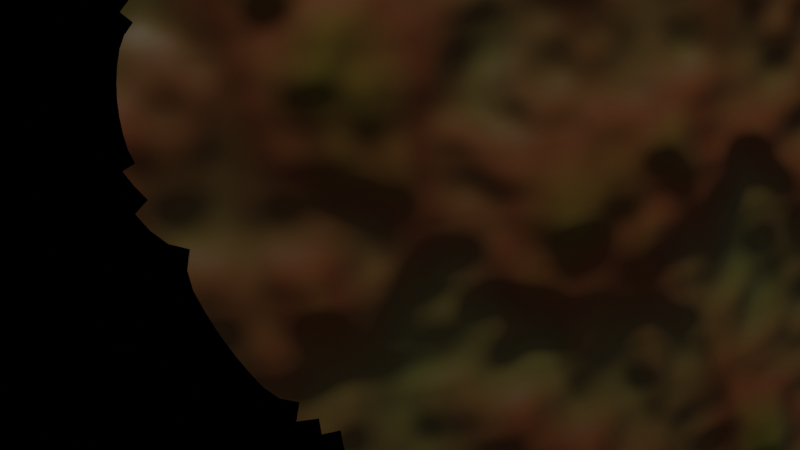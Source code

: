 # Source: Planet1Base.blend  (saved by Blender 3.3.6; exported with 4.5.12 LTS)
import bpy
from mathutils import Matrix  # noqa: F401  (used for matrix-valued properties, if any)

bpy.ops.wm.read_factory_settings(use_empty=True)
scene = bpy.context.scene
scene.name = 'Scene'

# ---- collections
col_collection = bpy.data.collections.new('Collection'); scene.collection.children.link(col_collection)

# ---- materials (node trees are filled in below, after node groups)
mat_planetsurface = bpy.data.materials.new('PlanetSurface')
mat_planetsurface.alpha_threshold = 0.0
mat_planetsurface.use_transparent_shadow = False
mat_planetsurface.roughness = 0.5
mat_planetsurface.line_color = (0.0, 0.0, 0.0, 1.0)
mat_ocean = bpy.data.materials.new('Ocean')
mat_ocean.use_transparent_shadow = False
mat_ocean2 = bpy.data.materials.new('Ocean2')
mat_ocean2.use_backface_culling = True
mat_ocean2.use_transparent_shadow = False
mat_ocean2.use_raytrace_refraction = True
mat_ocean2.use_screen_refraction = True
mat_ocean2.use_sss_translucency = True
mat_ocean2.thickness_mode = 'SLAB'
mat_ocean2.use_thickness_from_shadow = True
mat_cloud = bpy.data.materials.new('Cloud')
mat_cloud.surface_render_method = 'BLENDED'
mat_cloud.blend_method = 'BLEND'
mat_cloud.use_transparent_shadow = False
mat_cloud.use_sss_translucency = True
mat_cloud.use_thickness_from_shadow = True

# ---- node groups
ng_geometry_nodes = bpy.data.node_groups.new('Geometry Nodes', 'GeometryNodeTree')
_s = ng_geometry_nodes.interface.new_socket(name='Geometry', in_out='OUTPUT', socket_type='NodeSocketGeometry')
_s = ng_geometry_nodes.interface.new_socket(name='Geometry', in_out='INPUT', socket_type='NodeSocketGeometry')
ng_geometry_nodes.is_modifier = True
_N = ng_geometry_nodes.nodes; _L = ng_geometry_nodes.links
n0 = _N.new('GeometryNodeStoreNamedAttribute'); n0.name = 'Store Named Attribute.003'; n0.location = (95, 800)
n0.data_type = 'FLOAT_VECTOR'
n0.domain = 'CORNER'
n0.inputs[2].default_value = 'UVMap'
n1 = _N.new('GeometryNodeStoreNamedAttribute'); n1.name = 'Store Named Attribute.002'; n1.location = (279, -57)
n1.data_type = 'FLOAT_VECTOR'
n1.domain = 'CORNER'
n1.inputs[2].default_value = 'UVMap'
n2 = _N.new('GeometryNodeStoreNamedAttribute'); n2.name = 'Store Named Attribute.001'; n2.location = (341, -73)
n2.data_type = 'FLOAT_VECTOR'
n2.domain = 'CORNER'
n2.inputs[2].default_value = 'UVMap'
n3 = _N.new('GeometryNodeStoreNamedAttribute'); n3.name = 'Store Named Attribute'; n3.location = (55, -61)
n3.data_type = 'FLOAT_VECTOR'
n3.domain = 'CORNER'
n3.inputs[2].default_value = 'UVMap'
n4 = _N.new('NodeFrame'); n4.name = 'Frame'; n4.location = (-427, -63)
n4.label = 'Land'
n4.width = 1175
n5 = _N.new('NodeFrame'); n5.name = 'Frame.001'; n5.location = (-249, 261)
n5.label = 'Ocean'
n5.width = 775
n6 = _N.new('NodeFrame'); n6.name = 'Frame.002'; n6.location = (-208, 558)
n6.label = 'Core'
n6.width = 690
n7 = _N.new('NodeGroupInput'); n7.name = 'Group Input'; n7.location = (-909, 40)
n8 = _N.new('ShaderNodeValue'); n8.name = 'Value'; n8.location = (-744, 289)
n8.outputs[0].default_value = 10.0
n9 = _N.new('NodeGroupOutput'); n9.name = 'Group Output'; n9.location = (1228, 263)
n10 = _N.new('GeometryNodeDeleteGeometry'); n10.name = 'Delete Geometry'; n10.location = (480, -100)
n11 = _N.new('GeometryNodeSubdivisionSurface'); n11.name = 'Subdivision Surface'; n11.location = (250, -44)
n11.inputs[1].default_value = 3
n11.inputs[4].default_value = False
n12 = _N.new('GeometryNodeSetMaterial'); n12.name = 'Set Material'; n12.location = (739, -65)
n12.inputs[2].default_value = mat_planetsurface
n13 = _N.new('GeometryNodeSwitch'); n13.name = 'Switch'; n13.location = (1005, -30)
n14 = _N.new('ShaderNodeValToRGB'); n14.name = 'ColorRamp'; n14.location = (771, -403)
while len(n14.color_ramp.elements) > 1: n14.color_ramp.elements.remove(n14.color_ramp.elements[-1])
n14.color_ramp.elements[0].position = 0.0; n14.color_ramp.elements[0].color = (1.0, 1.0, 1.0, 1.0)
_e = n14.color_ramp.elements.new(0.5); _e.color = (0.0, 0.0, 0.0, 1.0)
n15 = _N.new('ShaderNodeRGBCurve'); n15.name = 'RGB Curves'; n15.location = (353, -337)
_c = n15.mapping.curves[3]
while len(_c.points) > 2: _c.points.remove(_c.points[-1])
_c.points[0].location = (0.0, 0.0); _c.points[0].handle_type = 'AUTO'
_c.points[1].location = (0.16364, 0.6); _c.points[1].handle_type = 'AUTO'
_p = _c.points.new(0.36364, 0.70625); _p.handle_type = 'AUTO'
_p = _c.points.new(0.52273, 0.49375); _p.handle_type = 'AUTO'
_p = _c.points.new(0.73636, 0.65); _p.handle_type = 'AUTO'
_p = _c.points.new(0.90909, 0.20625); _p.handle_type = 'AUTO'
_p = _c.points.new(1.0, 1.0); _p.handle_type = 'AUTO'
n15.mapping.update()
n16 = _N.new('GeometryNodeMeshIcoSphere'); n16.name = 'Ico Sphere'; n16.location = (30, -61)
n16.inputs[1].default_value = 5
n17 = _N.new('ShaderNodeTexNoise'); n17.name = 'Noise Texture'; n17.location = (96, -343)
n17.noise_dimensions = '4D'
n17.inputs[2].default_value = 0.03
n17.inputs[3].default_value = 3.0
n17.inputs[4].default_value = 1.0
n17.inputs[8].default_value = 0.5
n18 = _N.new('GeometryNodeMeshIcoSphere'); n18.name = 'Ico Sphere.001'; n18.location = (316, -73)
n18.inputs[1].default_value = 5
n19 = _N.new('GeometryNodeSetMaterial'); n19.name = 'Set Material.001'; n19.location = (605, -30)
n19.inputs[2].default_value = mat_ocean2
n20 = _N.new('ShaderNodeMath'); n20.name = 'Math'; n20.location = (30, -30)
n20.operation = 'SUBTRACT'
n20.inputs[1].default_value = 0.201
n21 = _N.new('ShaderNodeMath'); n21.name = 'Math.001'; n21.location = (30, -30)
n21.operation = 'SUBTRACT'
n21.inputs[1].default_value = 2.0
n22 = _N.new('GeometryNodeMeshIcoSphere'); n22.name = 'Ico Sphere.002'; n22.location = (254, -57)
n22.inputs[1].default_value = 3
n23 = _N.new('GeometryNodeSetMaterial'); n23.name = 'Set Material.002'; n23.location = (520, -50)
n23.inputs[2].default_value = mat_planetsurface
n24 = _N.new('GeometryNodeMeshIcoSphere'); n24.name = 'Ico Sphere.003'; n24.location = (70, 800)
n24.inputs[1].default_value = 5
n25 = _N.new('ShaderNodeMath'); n25.name = 'Math.002'; n25.location = (-387, 798)
n25.inputs[1].default_value = 10.0
n26 = _N.new('GeometryNodeSetMaterial'); n26.name = 'Set Material.003'; n26.location = (420, 834)
n26.inputs[2].default_value = mat_cloud
n27 = _N.new('GeometryNodeJoinGeometry'); n27.name = 'Join Geometry'; n27.location = (957, 363)
n1.parent = n6
n2.parent = n5
n3.parent = n4
n10.parent = n4
n11.parent = n4
n12.parent = n4
n13.parent = n4
n14.parent = n4
n15.parent = n4
n16.parent = n4
n17.parent = n4
n18.parent = n5
n19.parent = n5
n20.parent = n5
n21.parent = n6
n22.parent = n6
n23.parent = n6
_L.new(n11.outputs[0], n10.inputs[0])
_L.new(n27.outputs[0], n9.inputs[0])
_L.new(n17.outputs[0], n15.inputs[1])
_L.new(n15.outputs[0], n14.inputs[0])
_L.new(n14.outputs[0], n10.inputs[1])
_L.new(n3.outputs[0], n11.inputs[0])
_L.new(n10.outputs[0], n12.inputs[0])
_L.new(n12.outputs[0], n13.inputs[1])
_L.new(n20.outputs[0], n18.inputs[0])
_L.new(n8.outputs[0], n16.inputs[0])
_L.new(n8.outputs[0], n20.inputs[0])
_L.new(n13.outputs[0], n27.inputs[0])
_L.new(n19.outputs[0], n27.inputs[0])
_L.new(n2.outputs[0], n19.inputs[0])
_L.new(n8.outputs[0], n21.inputs[0])
_L.new(n21.outputs[0], n22.inputs[0])
_L.new(n1.outputs[0], n23.inputs[0])
_L.new(n25.outputs[0], n24.inputs[0])
_L.new(n0.outputs[0], n26.inputs[0])
_L.new(n23.outputs[0], n27.inputs[0])
_L.new(n16.outputs[0], n3.inputs[0])
_L.new(n16.outputs[1], n3.inputs[3])
_L.new(n18.outputs[0], n2.inputs[0])
_L.new(n18.outputs[1], n2.inputs[3])
_L.new(n22.outputs[0], n1.inputs[0])
_L.new(n22.outputs[1], n1.inputs[3])
_L.new(n24.outputs[0], n0.inputs[0])
_L.new(n24.outputs[1], n0.inputs[3])
n9.is_active_output = True

# ---- material node trees
mat_planetsurface.use_nodes = True; mat_planetsurface.node_tree.nodes.clear()
_N = mat_planetsurface.node_tree.nodes; _L = mat_planetsurface.node_tree.links
n0 = _N.new('ShaderNodeOutputMaterial'); n0.name = 'Material Output'; n0.location = (488, 292)
n1 = _N.new('ShaderNodeBsdfPrincipled'); n1.name = 'Principled BSDF'; n1.location = (196, 377)
n1.distribution = 'GGX'
n1.subsurface_method = 'RANDOM_WALK_SKIN'
n1.inputs[3].default_value = 1.45
n1.inputs[27].default_value = (0.0, 0.0, 0.0, 1.0)
n1.inputs[28].default_value = 1.0
n2 = _N.new('ShaderNodeBrightContrast'); n2.name = 'Bright/Contrast'; n2.location = (-135, 261)
n2.inputs[1].default_value = 0.2
n2.inputs[2].default_value = 1.0
n3 = _N.new('ShaderNodeBump'); n3.name = 'Bump'; n3.location = (-135, -5)
n3.inputs[1].default_value = 1.0
n3.inputs[2].default_value = 1.0
n4 = _N.new('ShaderNodeTexNoise'); n4.name = 'Noise Texture'; n4.location = (-387, 314)
n4.inputs[2].default_value = 1.0
n5 = _N.new('ShaderNodeMapping'); n5.name = 'Mapping'; n5.location = (-624, 340)
n6 = _N.new('ShaderNodeTexCoord'); n6.name = 'Texture Coordinate'; n6.location = (-879, 299)
n7 = _N.new('ShaderNodeValToRGB'); n7.name = 'ColorRamp'; n7.location = (-189, 644)
while len(n7.color_ramp.elements) > 1: n7.color_ramp.elements.remove(n7.color_ramp.elements[-1])
n7.color_ramp.elements[0].position = 0.0; n7.color_ramp.elements[0].color = (0.05018, 0.308, 0.07668, 1.0)
_e = n7.color_ramp.elements.new(0.533); _e.color = (0.196, 0.0564, 0.009812, 1.0)
_e = n7.color_ramp.elements.new(0.825); _e.color = (0.08968, 0.1851, 0.00873, 1.0)
_e = n7.color_ramp.elements.new(0.9682); _e.color = (0.2698, 0.1197, 0.06056, 1.0)
_L.new(n1.outputs[0], n0.inputs[0])
_L.new(n7.outputs[0], n1.inputs[0])
_L.new(n2.outputs[0], n1.inputs[2])
_L.new(n3.outputs[0], n1.inputs[5])
_L.new(n4.outputs[1], n7.inputs[0])
_L.new(n4.outputs[1], n2.inputs[0])
_L.new(n4.outputs[1], n3.inputs[3])
_L.new(n5.outputs[0], n4.inputs[0])
_L.new(n6.outputs[3], n5.inputs[0])
n0.is_active_output = True
mat_ocean.use_nodes = True; mat_ocean.node_tree.nodes.clear()
_N = mat_ocean.node_tree.nodes; _L = mat_ocean.node_tree.links
n0 = _N.new('ShaderNodeOutputMaterial'); n0.name = 'Material Output'; n0.location = (300, 300)
n1 = _N.new('ShaderNodeTexNoise'); n1.name = 'Noise Texture'; n1.location = (-387, 314)
n1.noise_dimensions = '4D'
n1.inputs[2].default_value = 1.0
n1.inputs[3].default_value = 3.3
n1.inputs[4].default_value = 0.06667
n1.inputs[8].default_value = 0.4
n2 = _N.new('ShaderNodeBump'); n2.name = 'Bump'; n2.location = (-135, -5)
n2.inputs[0].default_value = 0.6083
n2.inputs[1].default_value = 1.7
n2.inputs[2].default_value = 1.0
n3 = _N.new('ShaderNodeMapping'); n3.name = 'Mapping'; n3.location = (-624, 340)
n3.vector_type = 'VECTOR'
n4 = _N.new('ShaderNodeValToRGB'); n4.name = 'ColorRamp'; n4.location = (-189, 644)
while len(n4.color_ramp.elements) > 1: n4.color_ramp.elements.remove(n4.color_ramp.elements[-1])
n4.color_ramp.elements[0].position = 0.05455; n4.color_ramp.elements[0].color = (6.546e-06, 0.0, 0.02366, 1.0)
_e = n4.color_ramp.elements.new(0.45); _e.color = (0.06845, 0.1379, 0.3887, 1.0)
_e = n4.color_ramp.elements.new(0.7409); _e.color = (0.0004126, 0.0, 0.06541, 1.0)
n5 = _N.new('ShaderNodeBsdfTransparent'); n5.name = 'Transparent BSDF'; n5.location = (-654, 27)
n6 = _N.new('ShaderNodeOutputMaterial'); n6.name = 'Material Output.001'; n6.location = (712, 269)
n7 = _N.new('ShaderNodeTexCoord'); n7.name = 'Texture Coordinate'; n7.location = (-879, 299)
n8 = _N.new('ShaderNodeBrightContrast'); n8.name = 'Bright/Contrast'; n8.location = (-135, 261)
n8.inputs[1].default_value = 0.2
n8.inputs[2].default_value = 1.0
n9 = _N.new('ShaderNodeBsdfPrincipled'); n9.name = 'Principled BSDF.001'; n9.location = (196, 420)
n9.distribution = 'GGX'
n9.subsurface_method = 'RANDOM_WALK_SKIN'
n9.inputs[3].default_value = 1.45
n9.inputs[13].default_value = 0.1273
n9.inputs[18].default_value = 1.0
n9.inputs[19].default_value = 0.1466
n9.inputs[27].default_value = (0.02491, 0.0103, 0.4047, 1.0)
n9.inputs[28].default_value = 0.1
n10 = _N.new('ShaderNodeBsdfTransparent'); n10.name = 'Transparent BSDF.001'; n10.location = (497, 151)
n10.inputs[0].default_value = (1.0, 1.0, 1.0, 0.0)
_L.new(n4.outputs[0], n9.inputs[0])
_L.new(n8.outputs[0], n9.inputs[2])
_L.new(n2.outputs[0], n9.inputs[5])
_L.new(n1.outputs[1], n4.inputs[0])
_L.new(n1.outputs[1], n8.inputs[0])
_L.new(n1.outputs[1], n2.inputs[3])
_L.new(n3.outputs[0], n1.inputs[0])
_L.new(n7.outputs[3], n3.inputs[0])
_L.new(n9.outputs[0], n6.inputs[0])
_L.new(n10.outputs[0], n6.inputs[1])
n6.is_active_output = True
mat_ocean2.use_nodes = True; mat_ocean2.node_tree.nodes.clear()
_N = mat_ocean2.node_tree.nodes; _L = mat_ocean2.node_tree.links
n0 = _N.new('ShaderNodeBsdfPrincipled'); n0.name = 'Principled BSDF'; n0.location = (29, 321)
n0.distribution = 'GGX'
n0.subsurface_method = 'RANDOM_WALK_SKIN'
n0.inputs[0].default_value = (0.01007, 0.0, 0.3465, 1.0)
n0.inputs[2].default_value = 0.77
n0.inputs[3].default_value = 1.333
n0.inputs[18].default_value = 0.7318
n0.inputs[24].default_value = 0.03455
n0.inputs[27].default_value = (0.0, 0.0, 0.0, 1.0)
n0.inputs[28].default_value = 1.0
n1 = _N.new('ShaderNodeBump'); n1.name = 'Bump'; n1.location = (3479, -1196)
n1.inputs[1].default_value = 1.0
n1.inputs[2].default_value = 1.0
n2 = _N.new('ShaderNodeBump'); n2.name = 'Bump.001'; n2.location = (-263, 62)
n2.inputs[0].default_value = 0.6833
n2.inputs[1].default_value = 1.6
n2.inputs[2].default_value = 1.0
n3 = _N.new('ShaderNodeVolumePrincipled'); n3.name = 'Principled Volume'; n3.location = (24, 715)
n3.inputs[0].default_value = (0.5964, 0.7814, 1.0, 1.0)
n3.inputs[2].default_value = 0.6
n3.inputs[4].default_value = 1.0
n3.inputs[7].default_value = (0.0, 0.0, 0.0, 1.0)
n4 = _N.new('ShaderNodeTexNoise'); n4.name = 'Noise Texture'; n4.location = (-552, 68)
n4.inputs[2].default_value = 2.0
n4.inputs[3].default_value = 15.0
n4.inputs[4].default_value = 0.7667
n5 = _N.new('ShaderNodeOutputMaterial'); n5.name = 'Material Output'; n5.location = (708, 374)
n5.target = 'EEVEE'
n6 = _N.new('ShaderNodeAddShader'); n6.name = 'Add Shader'; n6.location = (492, 203)
n7 = _N.new('ShaderNodeBsdfTransparent'); n7.name = 'Transparent BSDF'; n7.location = (328, 112)
n7.inputs[0].default_value = (0.03603, 0.06605, 0.404, 1.0)
n8 = _N.new('ShaderNodeValue'); n8.name = 'Value'; n8.location = (708, 214)
n8.outputs[0].default_value = 0.0
_L.new(n4.outputs[1], n2.inputs[3])
_L.new(n2.outputs[0], n0.inputs[5])
_L.new(n3.outputs[0], n5.inputs[1])
_L.new(n0.outputs[0], n6.inputs[0])
_L.new(n6.outputs[0], n5.inputs[0])
_L.new(n7.outputs[0], n6.inputs[1])
_L.new(n8.outputs[0], n5.inputs[3])
n5.is_active_output = True
mat_cloud.use_nodes = True; mat_cloud.node_tree.nodes.clear()
_N = mat_cloud.node_tree.nodes; _L = mat_cloud.node_tree.links
n0 = _N.new('ShaderNodeTexNoise'); n0.name = 'Noise Texture'; n0.location = (-697, 68)
n0.noise_dimensions = '4D'
n0.inputs[2].default_value = 5.1
n0.inputs[3].default_value = 14.9
n0.inputs[4].default_value = 0.0
n0.inputs[8].default_value = 0.9
n1 = _N.new('ShaderNodeOutputMaterial'); n1.name = 'Material Output'; n1.location = (571, 272)
n2 = _N.new('ShaderNodeVolumePrincipled'); n2.name = 'Principled Volume'; n2.location = (-91, 153)
n2.inputs[4].default_value = -0.04545
n3 = _N.new('ShaderNodeValToRGB'); n3.name = 'ColorRamp'; n3.location = (-436, 75)
while len(n3.color_ramp.elements) > 1: n3.color_ramp.elements.remove(n3.color_ramp.elements[-1])
n3.color_ramp.elements[0].position = 0.5091; n3.color_ramp.elements[0].color = (0.0, 0.0, 0.0, 1.0)
_e = n3.color_ramp.elements.new(0.9136); _e.color = (1.0, 1.0, 1.0, 1.0)
_L.new(n0.outputs[0], n3.inputs[0])
_L.new(n3.outputs[0], n2.inputs[2])
_L.new(n2.outputs[0], n1.inputs[1])
n1.is_active_output = True

# ---- world
world_world = bpy.data.worlds.new('World'); scene.world = world_world
world_world.use_nodes = True; world_world.node_tree.nodes.clear()
_N = world_world.node_tree.nodes; _L = world_world.node_tree.links
n0 = _N.new('ShaderNodeOutputWorld'); n0.name = 'World Output'; n0.location = (300, 300)
n1 = _N.new('ShaderNodeBackground'); n1.name = 'Background'; n1.location = (10, 300)
n1.inputs[0].default_value = (0.05088, 0.05088, 0.05088, 1.0)
_L.new(n1.outputs[0], n0.inputs[0])
n0.is_active_output = True
world_world.color = (0.05088, 0.05088, 0.05088)
world_world.use_sun_shadow = False
world_world.sun_shadow_jitter_overblur = 0.0

# ---- cameras
cam_camera = bpy.data.cameras.new('Camera')
cam_camera.clip_end = 100.0
cam_camera.ortho_scale = 7.314

# ---- lights
light_light = bpy.data.lights.new('Light', 'POINT')
light_light.transmission_factor = 0.0
light_light.energy = 1000.0
light_light.shadow_soft_size = 0.1
light_light.shadow_maximum_resolution = 0.006
light_light.use_absolute_resolution = True
light_sun = bpy.data.lights.new('Sun', 'SUN')
light_sun.transmission_factor = 0.0
light_sun.energy = 1.0
light_sun.shadow_soft_size = 0.125

# ---- meshes
me_cube = bpy.data.meshes.new('Cube')
me_cube.from_pydata([(1.0, 1.0, 1.0), (1.0, 1.0, -1.0), (1.0, -1.0, 1.0), (1.0, -1.0, -1.0), (-1.0, 1.0, 1.0), (-1.0, 1.0, -1.0), (-1.0, -1.0, 1.0), (-1.0, -1.0, -1.0)], [], [(0, 4, 6, 2), (3, 2, 6, 7), (7, 6, 4, 5), (5, 1, 3, 7), (1, 0, 2, 3), (5, 4, 0, 1)])
_uv = me_cube.uv_layers.new(name='UVMap')
_uv.uv.foreach_set('vector', [0.625, 0.5, 0.875, 0.5, 0.875, 0.75, 0.625, 0.75, 0.375, 0.75, 0.625, 0.75, 0.625, 1.0, 0.375, 1.0, 0.375, 0.0, 0.625, 0.0, 0.625, 0.25, 0.375, 0.25, 0.125, 0.5, 0.375, 0.5, 0.375, 0.75, 0.125, 0.75, 0.375, 0.5, 0.625, 0.5, 0.625, 0.75, 0.375, 0.75, 0.375, 0.25, 0.625, 0.25, 0.625, 0.5, 0.375, 0.5])
me_cube.materials.append(mat_planetsurface)
me_cube.materials.append(mat_ocean)
me_cube.materials.append(mat_ocean2)
me_cube.materials.append(mat_cloud)
me_cube.use_mirror_vertex_groups = False
me_cube.update()

# ---- objects
ob_cube = bpy.data.objects.new('Cube', me_cube)
ob_light = bpy.data.objects.new('Light', light_light)
ob_camera = bpy.data.objects.new('Camera', cam_camera)
ob_sun = bpy.data.objects.new('Sun', light_sun)

# ---- transforms, parenting, visibility, modifiers, constraints
ob_cube.location = (0.0, 0.0, 0.0)
ob_cube.lock_rotations_4d = False
ob_cube.empty_display_type = 'ARROWS'
ob_cube.lineart.crease_threshold = 0.0
_m = ob_cube.modifiers.new('GeometryNodes', 'NODES')
_m.node_group = ng_geometry_nodes
ob_light.location = (-11.53, -20.61, 2.79)
ob_light.rotation_euler = (0.6503, 0.05522, 1.866)
ob_light.scale = (1.79, 2.03, 2.13)
ob_light.lock_rotations_4d = False
ob_light.empty_display_type = 'ARROWS'
ob_light.color = (0.0, 0.0, 0.0, 0.0)
ob_light.lineart.crease_threshold = 0.0
ob_camera.location = (11.75, -6.926, 4.958)
ob_camera.rotation_euler = (1.109, 0.0, 0.8149)
ob_camera.lock_rotations_4d = False
ob_camera.empty_display_type = 'ARROWS'
ob_camera.color = (0.0, 0.0, 0.0, 0.0)
ob_camera.display_type = 'WIRE'
ob_camera.lineart.crease_threshold = 0.0
ob_sun.location = (10.57, 23.4, 15.29)

# ---- collection membership
col_collection.objects.link(ob_cube)
col_collection.objects.link(ob_light)
col_collection.objects.link(ob_camera)
col_collection.objects.link(ob_sun)

# ---- scene / render settings (as saved in the file)
scene.camera = ob_camera
scene.frame_start = 1; scene.frame_end = 250; scene.frame_set(3)
scene.render.engine = 'BLENDER_EEVEE_NEXT'
scene.cycles.sampling_pattern = 'TABULATED_SOBOL'
scene.cycles.use_light_tree = False
scene.eevee.use_raytracing = True
scene.view_settings.view_transform = 'Filmic'
bpy.context.view_layer.update()
